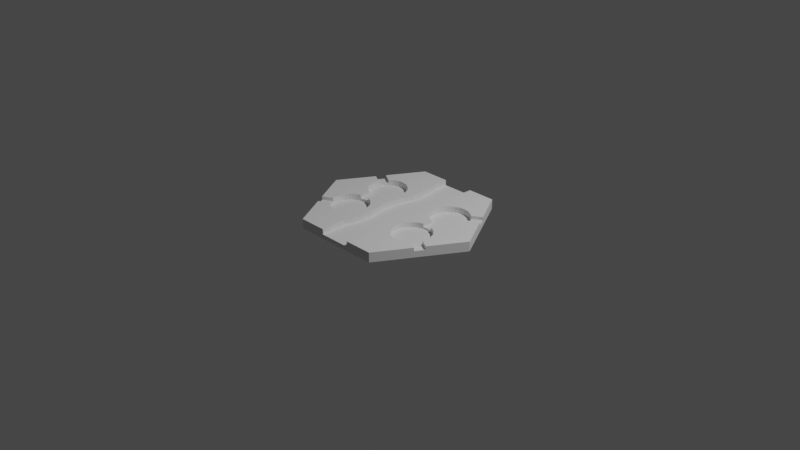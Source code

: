 # Source: riv_p_straight.blend  (saved by Blender 2.83.18; exported with 4.5.12 LTS)
import bpy
from mathutils import Matrix  # noqa: F401  (used for matrix-valued properties, if any)

bpy.ops.wm.read_factory_settings(use_empty=True)
scene = bpy.context.scene
scene.name = 'Scene'

# ---- collections
col_collection = bpy.data.collections.new('Collection'); scene.collection.children.link(col_collection)

# ---- world
world_world = bpy.data.worlds.new('World'); scene.world = world_world
world_world.use_nodes = True; world_world.node_tree.nodes.clear()
_N = world_world.node_tree.nodes; _L = world_world.node_tree.links
n0 = _N.new('ShaderNodeOutputWorld'); n0.name = 'World Output'; n0.location = (300, 300)
n1 = _N.new('ShaderNodeBackground'); n1.name = 'Background'; n1.location = (10, 300)
n1.inputs[0].default_value = (0.05088, 0.05088, 0.05088, 1.0)
_L.new(n1.outputs[0], n0.inputs[0])
n0.is_active_output = True
world_world.color = (0.05088, 0.05088, 0.05088)
world_world.use_sun_shadow = False
world_world.sun_shadow_jitter_overblur = 0.0

# ---- cameras
cam_camera = bpy.data.cameras.new('Camera')
cam_camera.clip_end = 100.0
cam_camera.ortho_scale = 7.314

# ---- lights
light_light = bpy.data.lights.new('Light', 'POINT')
light_light.transmission_factor = 0.0
light_light.energy = 1000.0
light_light.shadow_soft_size = 0.1
light_light.shadow_maximum_resolution = 0.006
light_light.use_absolute_resolution = True

# ---- meshes
me_plane = bpy.data.meshes.new('Plane')
me_plane.from_pydata([(1.263, 0.4211, 0.02339), (1.297, 0.3779, 0.02339), (1.316, 0.3318, 0.02339), (1.318, 0.2844, 0.02339), (1.305, 0.2377, 0.02339), (1.276, 0.1933, 0.02339), (1.233, 0.1531, 0.02339), (1.177, 0.1185, 0.02339), (1.11, 0.09088, 0.02339), (1.035, 0.07132, 0.02339), (0.9553, 0.06056, 0.02339), (0.8733, 0.05901, 0.02339), (0.7923, 0.06673, 0.02339), (0.7155, 0.08342, 0.02339), (0.6458, 0.1084, 0.02339), (0.5859, 0.1408, 0.02339), (0.5381, 0.1794, 0.02339), (0.5042, 0.2225, 0.02339), (0.4856, 0.2687, 0.02339), (0.4829, 0.316, 0.02339), (0.4962, 0.3628, 0.02339), (0.5252, 0.4071, 0.02339), (0.5685, 0.4474, 0.02339), (0.6246, 0.482, 0.02339), (0.6913, 0.5096, 0.02339), (0.7661, 0.5291, 0.02339), (0.846, 0.5399, 0.02339), (0.9281, 0.5414, 0.02339), (1.009, 0.5337, 0.02339), (1.086, 0.517, 0.02339), (1.156, 0.492, 0.02339), (1.215, 0.4596, 0.02339), (-0.5381, -0.1794, 0.02339), (-0.5042, -0.2225, 0.02339), (-0.4856, -0.2687, 0.02339), (-0.4829, -0.316, 0.02339), (-0.4962, -0.3628, 0.02339), (-0.5252, -0.4071, 0.02339), (-0.5685, -0.4474, 0.02339), (-0.6246, -0.482, 0.02339), (-0.6913, -0.5096, 0.02339), (-0.7661, -0.5291, 0.02339), (-0.846, -0.5399, 0.02339), (-0.928, -0.5414, 0.02339), (-1.009, -0.5337, 0.02339), (-1.086, -0.517, 0.02339), (-1.156, -0.492, 0.02339), (-1.215, -0.4596, 0.02339), (-1.263, -0.4211, 0.02339), (-1.297, -0.3779, 0.02339), (-1.316, -0.3318, 0.02339), (-1.318, -0.2844, 0.02339), (-1.305, -0.2377, 0.02339), (-1.276, -0.1933, 0.02339), (-1.233, -0.1531, 0.02339), (-1.177, -0.1185, 0.02339), (-1.11, -0.09088, 0.02339), (-1.035, -0.07132, 0.02339), (-0.9553, -0.06056, 0.02339), (-0.8733, -0.05901, 0.02339), (-0.7923, -0.06673, 0.02339), (-0.7155, -0.08342, 0.02339), (-0.6458, -0.1084, 0.02339), (-0.5859, -0.1408, 0.02339), (1.263, -0.4211, 0.02858), (1.215, -0.4596, 0.02858), (1.156, -0.492, 0.02858), (1.086, -0.517, 0.02858), (1.009, -0.5337, 0.02858), (0.928, -0.5414, 0.02858), (0.846, -0.5399, 0.02858), (0.7661, -0.5291, 0.02858), (0.6913, -0.5096, 0.02858), (0.6246, -0.482, 0.02858), (0.5685, -0.4474, 0.02858), (0.5252, -0.4071, 0.02858), (0.4962, -0.3628, 0.02858), (0.4829, -0.316, 0.02858), (0.4856, -0.2687, 0.02858), (0.5042, -0.2225, 0.02858), (0.5381, -0.1794, 0.02858), (0.5859, -0.1408, 0.02858), (0.6458, -0.1084, 0.02858), (0.7155, -0.08342, 0.02858), (0.7923, -0.06673, 0.02858), (0.8733, -0.05901, 0.02858), (0.9553, -0.06056, 0.02858), (1.035, -0.07132, 0.02858), (1.11, -0.09088, 0.02858), (1.177, -0.1185, 0.02858), (1.233, -0.1531, 0.02858), (1.276, -0.1933, 0.02858), (1.305, -0.2377, 0.02858), (1.318, -0.2844, 0.02858), (1.316, -0.3318, 0.02858), (1.297, -0.3779, 0.02858), (-0.5381, 0.1794, 0.02339), (-0.5859, 0.1408, 0.02339), (-0.6458, 0.1084, 0.02339), (-0.7155, 0.08342, 0.02339), (-0.7923, 0.06673, 0.02339), (-0.8733, 0.05901, 0.02339), (-0.9553, 0.06056, 0.02339), (-1.035, 0.07132, 0.02339), (-1.11, 0.09088, 0.02339), (-1.177, 0.1185, 0.02339), (-1.233, 0.1531, 0.02339), (-1.276, 0.1933, 0.02339), (-1.305, 0.2377, 0.02339), (-1.318, 0.2844, 0.02339), (-1.316, 0.3318, 0.02339), (-1.297, 0.3779, 0.02339), (-1.263, 0.4211, 0.02339), (-1.215, 0.4596, 0.02339), (-1.156, 0.492, 0.02339), (-1.086, 0.517, 0.02339), (-1.009, 0.5337, 0.02339), (-0.928, 0.5414, 0.02339), (-0.846, 0.5399, 0.02339), (-0.7661, 0.5291, 0.02339), (-0.6913, 0.5096, 0.02339), (-0.6246, 0.482, 0.02339), (-0.5685, 0.4474, 0.02339), (-0.5252, 0.4071, 0.02339), (-0.4962, 0.3628, 0.02339), (-0.4829, 0.316, 0.02339), (-0.4856, 0.2687, 0.02339), (-0.5042, 0.2225, 0.02339), (-0.35, 0.8017, 0.02767), (0.35, 0.8017, 0.02767), (-0.3083, 0.6803, 0.02767), (0.3916, 0.6803, 0.02767), (-0.2639, 0.5159, 0.02767), (0.436, 0.5159, 0.02767), (-0.2795, 0.3867, 0.02767), (0.4205, 0.3867, 0.02767), (-0.3484, 0.2436, 0.02767), (0.3516, 0.2436, 0.02767), (-0.3774, 0.1393, 0.02767), (0.3225, 0.1393, 0.02767), (-0.3892, -0.02086, 0.02767), (0.3107, -0.02086, 0.02767), (-0.3506, -0.1682, 0.02767), (0.3493, -0.1682, 0.02767), (-0.3018, -0.2868, 0.02767), (0.3982, -0.2868, 0.02767), (-0.3079, -0.4249, 0.02767), (0.392, -0.4249, 0.02767), (-0.3417, -0.5442, 0.02767), (0.3583, -0.5442, 0.02767), (-0.3908, -0.6439, 0.02767), (0.3092, -0.6439, 0.02767), (-0.3917, -0.7529, 0.02767), (0.3082, -0.7529, 0.02767), (-0.3706, -0.8494, 0.02767), (0.3293, -0.8494, 0.02767), (-0.9714, -0.9714, 0.001875), (-1.943, -4.926e-09, 0.001875), (1.943, -4.926e-09, 0.001875), (0.9714, 0.9714, 0.001875), (-0.9714, 0.9714, 0.001875), (0.0, -4.926e-09, 0.001875), (0.9714, -0.9714, 0.001875), (0.9714, -0.9714, 0.05972), (-1.943, -4.926e-09, 0.05972), (-0.9714, -0.9714, 0.05972), (0.9714, 0.9714, 0.05972), (-0.9714, 0.9714, 0.05972), (1.943, -4.926e-09, 0.05972), (0.35, 0.9714, 0.02767), (0.35, 0.9714, 0.05972), (-0.35, 0.8017, 0.05972), (-0.35, 0.9714, 0.02767), (-0.35, 0.9714, 0.05972), (0.35, 0.8017, 0.05972), (-0.3083, 0.6803, 0.05972), (0.3916, 0.6803, 0.05972), (0.436, 0.5159, 0.05972), (-0.2639, 0.5159, 0.05972), (0.4251, 0.4251, 0.05972), (0.4205, 0.3867, 0.05972), (-0.2795, 0.3867, 0.05972), (0.3516, 0.2436, 0.05972), (-0.3143, 0.3143, 0.05972), (-0.3484, 0.2436, 0.05972), (0.3225, 0.1393, 0.05972), (-0.3774, 0.1393, 0.05972), (0.3107, -0.02086, 0.05972), (0.3122, -4.926e-09, 0.05972), (-0.3877, -4.926e-09, 0.05972), (-0.3892, -0.02086, 0.05972), (0.3982, -0.2868, 0.05972), (0.3493, -0.1682, 0.05972), (-0.3506, -0.1682, 0.05972), (-0.3025, -0.3025, 0.05972), (-0.3018, -0.2868, 0.05972), (-0.3079, -0.4249, 0.05972), (0.392, -0.4249, 0.05972), (0.3934, -0.3934, 0.05972), (-0.3417, -0.5442, 0.05972), (0.3583, -0.5442, 0.05972), (-0.3908, -0.6439, 0.05972), (0.3092, -0.6439, 0.05972), (-0.3917, -0.7529, 0.05972), (0.3293, -0.8494, 0.05972), (0.3082, -0.7529, 0.05972), (-0.3706, -0.8494, 0.05972), (0.3436, -0.9714, 0.02767), (0.3436, -0.9714, 0.05972), (-0.3564, -0.9714, 0.02767), (-0.3564, -0.9714, 0.05972), (-0.4962, 0.3628, 0.05972), (-0.4856, 0.2687, 0.05972), (-0.4829, 0.316, 0.05972), (-0.5042, 0.2225, 0.05972), (-0.5252, 0.4071, 0.05972), (-0.5381, 0.1794, 0.05972), (-0.5685, 0.4474, 0.05972), (-0.5859, 0.1408, 0.05972), (-0.6246, 0.482, 0.05972), (-0.6458, 0.1084, 0.05972), (-0.6913, 0.5096, 0.05972), (-0.7155, 0.08342, 0.05972), (-0.7661, 0.5291, 0.05972), (-0.846, 0.5399, 0.05972), (-0.7923, 0.06673, 0.05972), (-0.928, 0.5414, 0.05972), (-1.009, 0.5337, 0.05972), (-1.086, 0.517, 0.05972), (-1.035, 0.07132, 0.05972), (-1.156, 0.492, 0.05972), (-1.177, 0.1185, 0.05972), (-1.11, 0.09088, 0.05972), (-1.233, 0.1531, 0.05972), (-1.276, 0.1933, 0.05972), (-1.305, 0.2377, 0.05972), (-1.318, 0.2844, 0.05972), (-1.316, 0.3318, 0.05972), (1.305, -0.2377, 0.05972), (1.316, -0.3318, 0.05972), (1.318, -0.2844, 0.05972), (1.276, -0.1933, 0.05972), (1.233, -0.1531, 0.05972), (1.177, -0.1185, 0.05972), (1.156, -0.492, 0.05972), (1.11, -0.09088, 0.05972), (1.086, -0.517, 0.05972), (1.035, -0.07132, 0.05972), (1.009, -0.5337, 0.05972), (0.928, -0.5414, 0.05972), (0.846, -0.5399, 0.05972), (0.7923, -0.06673, 0.05972), (0.7155, -0.08342, 0.05972), (0.7661, -0.5291, 0.05972), (0.6458, -0.1084, 0.05972), (0.6246, -0.482, 0.05972), (0.6913, -0.5096, 0.05972), (0.5685, -0.4474, 0.05972), (0.5859, -0.1408, 0.05972), (0.5252, -0.4071, 0.05972), (0.5381, -0.1794, 0.05972), (0.4962, -0.3628, 0.05972), (0.5042, -0.2225, 0.05972), (0.4829, -0.316, 0.05972), (0.4856, -0.2687, 0.05972), (-0.4829, -0.316, 0.05972), (-0.4962, -0.3628, 0.05972), (-0.4856, -0.2687, 0.05972), (-0.5042, -0.2225, 0.05972), (-0.5252, -0.4071, 0.05972), (-0.5381, -0.1794, 0.05972), (-0.5685, -0.4474, 0.05972), (-0.5859, -0.1408, 0.05972), (-0.6246, -0.482, 0.05972), (-0.6458, -0.1084, 0.05972), (-0.6913, -0.5096, 0.05972), (-0.7155, -0.08342, 0.05972), (-0.7661, -0.5291, 0.05972), (-0.7923, -0.06673, 0.05972), (-0.846, -0.5399, 0.05972), (-0.928, -0.5414, 0.05972), (-1.009, -0.5337, 0.05972), (-1.035, -0.07132, 0.05972), (-1.086, -0.517, 0.05972), (-1.11, -0.09088, 0.05972), (-1.177, -0.1185, 0.05972), (-1.156, -0.492, 0.05972), (-1.233, -0.1531, 0.05972), (-1.276, -0.1933, 0.05972), (-1.305, -0.2377, 0.05972), (-1.316, -0.3318, 0.05972), (-1.318, -0.2844, 0.05972), (1.318, 0.2844, 0.05972), (1.305, 0.2377, 0.05972), (1.316, 0.3318, 0.05972), (1.276, 0.1933, 0.05972), (1.233, 0.1531, 0.05972), (1.177, 0.1185, 0.05972), (1.156, 0.492, 0.05972), (1.11, 0.09088, 0.05972), (1.086, 0.517, 0.05972), (1.035, 0.07132, 0.05972), (1.009, 0.5337, 0.05972), (0.9281, 0.5414, 0.05972), (0.846, 0.5399, 0.05972), (0.7923, 0.06673, 0.05972), (0.7661, 0.5291, 0.05972), (0.7155, 0.08342, 0.05972), (0.6913, 0.5096, 0.05972), (0.6246, 0.482, 0.05972), (0.6458, 0.1084, 0.05972), (0.5859, 0.1408, 0.05972), (0.5685, 0.4474, 0.05972), (0.5381, 0.1794, 0.05972), (0.5252, 0.4071, 0.05972), (0.5042, 0.2225, 0.05972), (0.4962, 0.3628, 0.05972), (0.4856, 0.2687, 0.05972), (0.4829, 0.316, 0.05972), (1.025, 0.06998, 0.05972), (1.025, -4.926e-09, 0.05972), (1.025, -0.06998, 0.05972), (1.025, 0.06998, 0.03907), (1.025, -0.06998, 0.03907), (0.8037, -4.926e-09, 0.05972), (0.8037, 0.06564, 0.05972), (0.8037, 0.06564, 0.03907), (0.8037, -0.06564, 0.05972), (0.8037, -0.06564, 0.03907), (0.9553, 0.06056, 0.03907), (0.9553, -0.06056, 0.03907), (0.8733, 0.05901, 0.03907), (0.8733, -0.05901, 0.03907), (-0.9553, 0.06056, 0.03907), (-1.025, 0.06998, 0.03907), (-0.9553, -0.06056, 0.03907), (-1.025, -0.06998, 0.03907), (-0.8733, 0.05901, 0.03907), (-0.8037, 0.06564, 0.03907), (-0.8733, -0.05901, 0.03907), (-0.8037, -0.06564, 0.03907), (-0.8037, -0.06564, 0.05972), (-0.8037, -4.926e-09, 0.05972), (-0.8037, 0.06564, 0.05972), (-1.025, -4.926e-09, 0.05972), (-1.025, 0.06998, 0.05972), (-1.025, -0.06998, 0.05972), (-1.402, 0.5411, 0.03907), (-1.193, 0.4716, 0.03907), (-1.215, 0.4596, 0.03907), (-1.263, 0.4211, 0.03907), (-1.193, 0.4716, 0.05972), (-1.402, 0.5411, 0.05972), (-1.512, 0.4303, 0.03907), (-1.512, 0.4303, 0.05972), (-1.304, 0.3608, 0.03907), (-1.304, 0.3608, 0.05972), (-1.297, 0.3779, 0.03907), (1.512, -0.4303, 0.03907), (1.304, -0.3608, 0.03907), (1.297, -0.3779, 0.03907), (1.512, -0.4303, 0.05972), (1.304, -0.3608, 0.05972), (1.402, -0.5411, 0.03907), (1.263, -0.4211, 0.03907), (1.215, -0.4596, 0.03907), (1.193, -0.4716, 0.03907), (1.402, -0.5411, 0.05972), (1.193, -0.4716, 0.05972), (-1.512, -0.4303, 0.03907), (-1.263, -0.4211, 0.03907), (-1.297, -0.3779, 0.03907), (-1.304, -0.3608, 0.03907), (-1.402, -0.5411, 0.03907), (-1.215, -0.4596, 0.03907), (-1.193, -0.4716, 0.03907), (-1.402, -0.5411, 0.05972), (-1.193, -0.4716, 0.05972), (-1.512, -0.4303, 0.05972), (-1.304, -0.3608, 0.05972), (1.512, 0.4303, 0.03907), (1.512, 0.4303, 0.05972), (1.304, 0.3608, 0.03907), (1.304, 0.3608, 0.05972), (1.402, 0.5411, 0.03907), (1.193, 0.4716, 0.03907), (1.215, 0.4596, 0.03907), (1.297, 0.3779, 0.03907), (1.263, 0.4211, 0.03907), (1.402, 0.5411, 0.05972), (1.193, 0.4716, 0.05972)], [], [(1, 0, 31, 30, 29, 28, 27, 26, 25, 24, 23, 22, 21, 20, 19, 18, 17, 16, 15, 14, 13, 12, 11, 10, 9, 8, 7, 6, 5, 4, 3, 2), (33, 32, 63, 62, 61, 60, 59, 58, 57, 56, 55, 54, 53, 52, 51, 50, 49, 48, 47, 46, 45, 44, 43, 42, 41, 40, 39, 38, 37, 36, 35, 34), (65, 64, 95, 94, 93, 92, 91, 90, 89, 88, 87, 86, 85, 84, 83, 82, 81, 80, 79, 78, 77, 76, 75, 74, 73, 72, 71, 70, 69, 68, 67, 66), (97, 96, 127, 126, 125, 124, 123, 122, 121, 120, 119, 118, 117, 116, 115, 114, 113, 112, 111, 110, 109, 108, 107, 106, 105, 104, 103, 102, 101, 100, 99, 98), (128, 172, 173, 171), (131, 133, 177, 176), (129, 131, 176, 174), (128, 130, 131, 129), (132, 134, 135, 133), (130, 132, 133, 131), (133, 135, 180, 179, 177), (136, 138, 139, 137), (135, 137, 182, 180), (134, 136, 137, 135), (138, 140, 141, 139), (137, 139, 185, 182), (139, 141, 187, 188, 185), (142, 144, 145, 143), (141, 143, 192, 187), (140, 142, 143, 141), (143, 145, 191, 192), (145, 147, 197, 198, 191), (144, 146, 147, 145), (148, 150, 151, 149), (147, 149, 200, 197), (146, 148, 149, 147), (149, 151, 202, 200), (153, 155, 204, 205), (151, 153, 205, 202), (150, 152, 153, 151), (154, 209, 207, 155), (152, 154, 155, 153), (155, 207, 208, 204), (167, 183, 181, 178, 175, 171, 173), (164, 344, 345, 229, 232, 231, 233, 234, 235, 236), (168, 320, 321, 247, 245, 243, 242, 241, 238, 240), (159, 158, 161), (156, 157, 161), (162, 156, 161), (158, 162, 161), (163, 198, 197, 200, 202, 205, 204, 208), (165, 194, 265, 266, 269, 271, 273, 275, 277, 279, 280, 281, 283, 286, 377, 376), (157, 160, 161), (160, 159, 161), (166, 179, 180, 318, 316, 314, 312, 309, 308, 306, 304, 303, 302, 300, 298, 390, 389), (157, 156, 165, 376, 373, 369, 378, 164), (160, 157, 164, 354, 353, 347, 352, 167), (162, 158, 168, 361, 358, 363, 367, 163), (156, 162, 163, 208, 207, 209, 210, 165), (158, 159, 166, 389, 384, 380, 381, 168), (159, 160, 167, 173, 172, 169, 170, 166), (210, 206, 203, 201, 199, 196, 194, 165), (175, 130, 128, 171), (201, 150, 148, 199), (196, 146, 144, 195, 194), (193, 142, 140, 190), (172, 128, 129, 169), (181, 134, 132, 178), (203, 152, 150, 201), (170, 174, 176, 177, 179, 166), (209, 154, 206, 210), (199, 148, 146, 196), (169, 129, 174, 170), (178, 132, 130, 175), (206, 154, 152, 203), (195, 144, 142, 193), (184, 136, 134, 181, 183), (186, 138, 136, 184), (190, 140, 138, 186, 189), (232, 104, 105, 231), (234, 107, 108, 235), (233, 106, 107, 234), (221, 120, 121, 219), (229, 103, 104, 232), (225, 100, 101, 337, 338, 343), (214, 127, 96, 216), (217, 122, 123, 215), (212, 126, 127, 214), (222, 99, 100, 225), (230, 114, 115, 228), (237, 356, 354, 164, 236), (220, 98, 99, 222), (235, 108, 109, 236), (211, 124, 125, 213), (219, 121, 122, 217), (236, 109, 110, 237), (228, 115, 116, 227), (226, 117, 118, 224), (216, 96, 97, 218), (223, 119, 120, 221), (231, 105, 106, 233), (213, 125, 126, 212), (237, 110, 111, 357, 355, 356), (218, 97, 98, 220), (224, 118, 119, 223), (215, 123, 124, 211), (227, 116, 117, 226), (256, 72, 73, 255), (259, 75, 76, 261), (257, 74, 75, 259), (245, 88, 89, 243), (250, 70, 71, 253), (253, 71, 72, 256), (248, 68, 69, 249), (260, 80, 81, 258), (242, 90, 91, 241), (262, 79, 80, 260), (239, 94, 95, 360, 359, 362), (246, 67, 68, 248), (254, 82, 83, 252), (244, 66, 67, 246), (261, 76, 77, 263), (238, 92, 93, 240), (243, 89, 90, 242), (263, 77, 78, 264), (252, 83, 84, 251), (249, 69, 70, 250), (247, 87, 88, 245), (255, 73, 74, 257), (258, 81, 82, 254), (240, 93, 94, 239), (264, 78, 79, 262), (240, 239, 362, 361, 168), (241, 91, 92, 238), (251, 84, 85, 332, 328, 327), (275, 40, 41, 277), (280, 43, 44, 281), (279, 42, 43, 280), (284, 56, 57, 282), (271, 38, 39, 273), (273, 39, 40, 275), (266, 36, 37, 269), (272, 63, 32, 270), (274, 62, 63, 272), (265, 35, 36, 266), (290, 50, 51, 291), (164, 291, 289, 288, 287, 285, 284, 282, 346, 344), (267, 34, 35, 265), (281, 44, 45, 283), (278, 60, 61, 276), (282, 57, 58, 335, 336, 346), (291, 51, 52, 289), (283, 45, 46, 286), (288, 53, 54, 287), (270, 32, 33, 268), (269, 37, 38, 271), (285, 55, 56, 284), (277, 41, 42, 279), (276, 61, 62, 274), (268, 33, 34, 267), (287, 54, 55, 285), (286, 46, 47, 374, 375, 377), (289, 52, 53, 288), (299, 8, 9, 301), (308, 24, 25, 306), (296, 6, 7, 297), (297, 7, 8, 299), (293, 4, 5, 295), (313, 16, 17, 315), (304, 26, 27, 303), (311, 15, 16, 313), (298, 30, 31, 386, 385, 390), (292, 3, 4, 293), (317, 18, 19, 318), (294, 2, 3, 292), (305, 12, 13, 307), (302, 28, 29, 300), (168, 292, 293, 295, 296, 297, 299, 301, 319, 320), (306, 25, 26, 304), (318, 19, 20, 316), (307, 13, 14, 310), (314, 21, 22, 312), (295, 5, 6, 296), (309, 23, 24, 308), (301, 9, 10, 329, 322, 319), (315, 17, 18, 317), (300, 29, 30, 298), (312, 22, 23, 309), (310, 14, 15, 311), (303, 27, 28, 302), (316, 20, 21, 314), (324, 325, 305, 307, 310, 311, 313, 315, 317, 318, 180, 182, 185, 188), (327, 324, 188, 187, 192, 191, 263, 264, 262, 260, 258, 254, 252, 251), (322, 323, 321, 320, 319), (325, 326, 331, 11, 12, 305), (330, 332, 85, 86), (331, 329, 10, 11), (321, 323, 330, 86, 87, 247), (328, 326, 325, 324, 327), (326, 328, 332, 330, 323, 322, 329, 331), (333, 337, 101, 102), (342, 341, 278, 276, 274, 272, 270, 268, 267, 265, 194, 195, 193, 190, 189), (341, 340, 339, 59, 60, 278), (336, 334, 345, 344, 346), (339, 335, 58, 59), (343, 342, 189, 186, 184, 183, 213, 212, 214, 216, 218, 220, 222, 225), (338, 340, 341, 342, 343), (340, 338, 337, 333, 334, 336, 335, 339), (345, 334, 333, 102, 103, 229), (352, 351, 230, 228, 227, 226, 224, 223, 221, 219, 217, 215, 211, 213, 183, 167), (347, 348, 351, 352), (351, 348, 349, 113, 114, 230), (349, 350, 112, 113), (355, 353, 354, 356), (353, 355, 357, 350, 349, 348, 347), (350, 357, 111, 112), (363, 366, 368, 367), (367, 368, 244, 246, 248, 249, 250, 253, 256, 255, 257, 259, 261, 263, 191, 198, 163), (364, 360, 95, 64), (359, 358, 361, 362), (368, 366, 365, 65, 66, 244), (365, 364, 64, 65), (358, 359, 360, 364, 365, 366, 363), (379, 372, 371, 49, 50, 290), (370, 374, 47, 48), (369, 372, 379, 378), (378, 379, 290, 291, 164), (371, 370, 48, 49), (375, 373, 376, 377), (373, 375, 374, 370, 371, 372, 369), (387, 388, 0, 1), (380, 382, 383, 381), (383, 382, 387, 1, 2, 294), (388, 386, 31, 0), (381, 383, 294, 292, 168), (385, 384, 389, 390), (384, 385, 386, 388, 387, 382, 380)])
_uv = me_plane.uv_layers.new(name='UVMap')
_uv.uv.foreach_set('vector', [0.2968, 0.4854, 0.25, 0.49, 0.2032, 0.4854, 0.1582, 0.4717, 0.1167, 0.4496, 0.08029, 0.4197, 0.05045, 0.3833, 0.02827, 0.3418, 0.01461, 0.2968, 0.01, 0.25, 0.01461, 0.2032, 0.02827, 0.1582, 0.05045, 0.1167, 0.08029, 0.08029, 0.1167, 0.05045, 0.1582, 0.02827, 0.2032, 0.01461, 0.25, 0.01, 0.2968, 0.01461, 0.3418, 0.02827, 0.3833, 0.05045, 0.4197, 0.08029, 0.4496, 0.1167, 0.4717, 0.1582, 0.4854, 0.2032, 0.49, 0.25, 0.4854, 0.2968, 0.4717, 0.3418, 0.4496, 0.3833, 0.4197, 0.4197, 0.3833, 0.4496, 0.3418, 0.4717, 0.2968, 0.4854, 0.25, 0.49, 0.2032, 0.4854, 0.1582, 0.4717, 0.1167, 0.4496, 0.08029, 0.4197, 0.05045, 0.3833, 0.02827, 0.3418, 0.01461, 0.2968, 0.01, 0.25, 0.01461, 0.2032, 0.02827, 0.1582, 0.05045, 0.1167, 0.08029, 0.08029, 0.1167, 0.05045, 0.1582, 0.02827, 0.2032, 0.01461, 0.25, 0.01, 0.2968, 0.01461, 0.3418, 0.02827, 0.3833, 0.05045, 0.4197, 0.08029, 0.4496, 0.1167, 0.4717, 0.1582, 0.4854, 0.2032, 0.49, 0.25, 0.4854, 0.2968, 0.4717, 0.3418, 0.4496, 0.3833, 0.4197, 0.4197, 0.3833, 0.4496, 0.3418, 0.4717, 0.2968, 0.4854, 0.25, 0.49, 0.2032, 0.4854, 0.1582, 0.4717, 0.1167, 0.4496, 0.08029, 0.4197, 0.05045, 0.3833, 0.02827, 0.3418, 0.01461, 0.2968, 0.01, 0.25, 0.01461, 0.2032, 0.02827, 0.1582, 0.05045, 0.1167, 0.08029, 0.08029, 0.1167, 0.05045, 0.1582, 0.02827, 0.2032, 0.01461, 0.25, 0.01, 0.2968, 0.01461, 0.3418, 0.02827, 0.3833, 0.05045, 0.4197, 0.08029, 0.4496, 0.1167, 0.4717, 0.1582, 0.4854, 0.2032, 0.49, 0.25, 0.4854, 0.2968, 0.4717, 0.3418, 0.4496, 0.3833, 0.4197, 0.4197, 0.3833, 0.4496, 0.3418, 0.4717, 0.2968, 0.4854, 0.25, 0.49, 0.2032, 0.4854, 0.1582, 0.4717, 0.1167, 0.4496, 0.08029, 0.4197, 0.05045, 0.3833, 0.02827, 0.3418, 0.01461, 0.2968, 0.01, 0.25, 0.01461, 0.2032, 0.02827, 0.1582, 0.05045, 0.1167, 0.08029, 0.08029, 0.1167, 0.05045, 0.1582, 0.02827, 0.2032, 0.01461, 0.25, 0.01, 0.2968, 0.01461, 0.3418, 0.02827, 0.3833, 0.05045, 0.4197, 0.08029, 0.4496, 0.1167, 0.4717, 0.1582, 0.4854, 0.2032, 0.49, 0.25, 0.4854, 0.2968, 0.4717, 0.3418, 0.4496, 0.3833, 0.4197, 0.4197, 0.3833, 0.4496, 0.3418, 0.4717, 0.375, 0.0, 0.375, 0.2175, 0.4162, 0.2175, 0.4162, 0.0, 0.375, 0.75, 0.375, 0.75, 0.4162, 0.75, 0.4162, 0.75, 0.375, 0.75, 0.375, 0.75, 0.4162, 0.75, 0.4162, 0.75, 0.125, 0.75, 0.125, 0.75, 0.375, 0.75, 0.375, 0.75, 0.125, 0.75, 0.125, 0.75, 0.375, 0.75, 0.375, 0.75, 0.125, 0.75, 0.125, 0.75, 0.375, 0.75, 0.375, 0.75, 0.375, 0.75, 0.375, 0.75, 0.4162, 0.75, 0.4162, 0.75, 0.4162, 0.75, 0.125, 0.75, 0.125, 0.75, 0.375, 0.75, 0.375, 0.75, 0.375, 0.75, 0.375, 0.75, 0.4162, 0.75, 0.4162, 0.75, 0.125, 0.75, 0.125, 0.75, 0.375, 0.75, 0.375, 0.75, 0.125, 0.75, 0.125, 0.75, 0.375, 0.75, 0.375, 0.75, 0.375, 0.75, 0.375, 0.75, 0.4162, 0.75, 0.4162, 0.75, 0.375, 0.75, 0.375, 0.75, 0.4162, 0.75, 0.4162, 0.75, 0.4162, 0.75, 0.125, 0.75, 0.125, 0.75, 0.375, 0.75, 0.375, 0.75, 0.375, 0.75, 0.375, 0.75, 0.4162, 0.75, 0.4162, 0.75, 0.125, 0.75, 0.125, 0.75, 0.375, 0.75, 0.375, 0.75, 0.375, 0.75, 0.375, 0.75, 0.4162, 0.75, 0.4162, 0.75, 0.375, 0.75, 0.375, 0.75, 0.4162, 0.75, 0.4162, 0.75, 0.4162, 0.75, 0.125, 0.75, 0.125, 0.75, 0.375, 0.75, 0.375, 0.75, 0.125, 0.75, 0.125, 0.75, 0.375, 0.75, 0.375, 0.75, 0.375, 0.75, 0.375, 0.75, 0.4162, 0.75, 0.4162, 0.75, 0.125, 0.75, 0.125, 0.75, 0.375, 0.75, 0.375, 0.75, 0.375, 0.75, 0.375, 0.75, 0.4162, 0.75, 0.4162, 0.75, 0.375, 0.75, 0.375, 0.75, 0.4162, 0.75, 0.4162, 0.75, 0.375, 0.75, 0.375, 0.75, 0.4162, 0.75, 0.4162, 0.75, 0.125, 0.75, 0.125, 0.75, 0.375, 0.75, 0.375, 0.75, 0.125, 0.75, 0.125, 0.75, 0.375, 0.75, 0.375, 0.75, 0.125, 0.75, 0.125, 0.75, 0.375, 0.75, 0.375, 0.75, 0.375, 0.75, 0.375, 0.75, 0.4162, 0.75, 0.4162, 0.75, 0.0, 1.0, 0.3382, 0.6618, 0.301, 0.699, 0.2345, 0.7655, 0.1498, 0.8502, 0.08735, 0.9126, 0.0, 1.0, 0.0, 0.5, 0.2361, 0.5, 0.2181, 0.5, 0.2152, 0.5, 0.1909, 0.5, 0.1667, 0.5, 0.1433, 0.5, 0.1218, 0.5, 0.1029, 0.5, 0.08747, 0.5, 1.0, 0.5, 0.7639, 0.5, 0.7819, 0.5, 0.7848, 0.5, 0.8091, 0.5, 0.8333, 0.5, 0.8567, 0.5, 0.8782, 0.5, 0.8971, 0.5, 0.9125, 0.5, 1.0, 1.0, 1.0, 1.0, 0.5, 0.5, 0.0, 0.0, 0.0, 0.0, 0.5, 0.5, 1.0, 0.0, 1.0, 0.0, 0.5, 0.5, 1.0, 0.5, 1.0, 0.5, 0.5, 0.5, 1.0, 0.0, 0.7025, 0.2975, 0.7187, 0.2813, 0.7801, 0.2199, 0.8315, 0.1685, 0.8875, 0.1125, 0.9372, 0.0628, 1.0, 0.0, 0.0, 0.0, 0.3443, 0.3443, 0.2944, 0.2944, 0.2789, 0.2789, 0.2601, 0.2601, 0.2385, 0.2385, 0.2152, 0.2152, 0.1909, 0.1909, 0.1667, 0.1667, 0.1433, 0.1433, 0.1218, 0.1218, 0.1029, 0.1029, 0.08747, 0.08747, 0.07598, 0.07598, 0.07152, 0.07152, 0.0, 0.0, 0.0, 0.5, 0.0, 0.5, 0.5, 0.5, 0.0, 1.0, 0.0, 1.0, 0.5, 0.5, 1.0, 1.0, 0.7188, 0.7188, 0.7077, 0.7077, 0.7056, 0.7056, 0.7211, 0.7211, 0.7399, 0.7399, 0.7615, 0.7615, 0.7848, 0.7848, 0.8091, 0.8091, 0.8333, 0.8333, 0.8567, 0.8567, 0.8782, 0.8782, 0.8971, 0.8971, 0.9125, 0.9125, 0.924, 0.924, 0.9285, 0.9285, 1.0, 1.0, 0.0, 0.0, 0.0, 0.0, 0.0, 0.0, 0.0, 0.0, 0.0, 0.0, 0.0, 0.0, 0.0, 0.0, 0.0, 0.0, 0.0, 0.5, 0.0, 0.5, 0.0, 0.5, 0.0, 0.5, 0.0, 0.5, 0.0, 0.5, 0.0, 0.5, 0.0, 0.5, 1.0, 0.5, 1.0, 0.5, 1.0, 0.5, 1.0, 0.5, 1.0, 0.5, 1.0, 0.5, 1.0, 0.5, 1.0, 0.5, 1.0, 0.0, 1.0, 0.0, 1.0, 0.0, 1.0, 0.0, 1.0, 0.0, 1.0, 0.0, 1.0, 0.0, 1.0, 0.0, 1.0, 1.0, 1.0, 1.0, 1.0, 1.0, 1.0, 1.0, 1.0, 1.0, 1.0, 1.0, 1.0, 1.0, 1.0, 1.0, 0.0, 1.0, 0.0, 1.0, 0.0, 1.0, 0.0, 1.0, 0.0, 1.0, 0.0, 1.0, 0.0, 1.0, 0.0, 1.0, 1.0, 0.0, 0.9372, 0.0628, 0.8875, 0.1125, 0.8315, 0.1685, 0.7801, 0.2199, 0.7187, 0.2813, 0.6557, 0.3443, 1.0, 0.0, 0.4162, 0.0, 0.375, 0.0, 0.375, 0.0, 0.4162, 0.0, 0.4162, 0.0, 0.375, 0.0, 0.375, 0.0, 0.4162, 0.0, 0.4162, 0.0, 0.375, 0.0, 0.375, 0.0, 0.4162, 0.0, 0.4162, 0.0, 0.4162, 0.0, 0.375, 0.0, 0.375, 0.0, 0.4162, 0.0, 0.125, 0.5325, 0.125, 0.75, 0.375, 0.75, 0.375, 0.5325, 0.4162, 0.0, 0.375, 0.0, 0.375, 0.0, 0.4162, 0.0, 0.4162, 0.0, 0.375, 0.0, 0.375, 0.0, 0.4162, 0.0, 0.0, 1.0, 0.08735, 0.9126, 0.1498, 0.8502, 0.2345, 0.7655, 0.2812, 0.7188, 0.0, 1.0, 0.375, 0.0, 0.375, 0.0, 0.4162, 0.0, 0.4162, 0.0, 0.4162, 0.0, 0.375, 0.0, 0.375, 0.0, 0.4162, 0.0, 0.375, 0.5325, 0.375, 0.75, 0.4162, 0.75, 0.4162, 0.5325, 0.4162, 0.0, 0.375, 0.0, 0.375, 0.0, 0.4162, 0.0, 0.4162, 0.0, 0.375, 0.0, 0.375, 0.0, 0.4162, 0.0, 0.4162, 0.0, 0.375, 0.0, 0.375, 0.0, 0.4162, 0.0, 0.4162, 0.0, 0.375, 0.0, 0.375, 0.0, 0.4162, 0.0, 0.4162, 0.0, 0.4162, 0.0, 0.375, 0.0, 0.375, 0.0, 0.4162, 0.0, 0.4162, 0.0, 0.375, 0.0, 0.375, 0.0, 0.4162, 0.0, 0.4162, 0.0, 0.75, 0.9566, 0.75, 1.0, 0.7188, 1.0, 0.7188, 0.9566, 0.6562, 0.9566, 0.6562, 1.0, 0.625, 1.0, 0.625, 0.9566, 0.6875, 0.9566, 0.6875, 1.0, 0.6562, 1.0, 0.6562, 0.9566, 0.25, 0.9566, 0.25, 1.0, 0.2188, 1.0, 0.2188, 0.9566, 0.7812, 0.9566, 0.7812, 1.0, 0.75, 1.0, 0.75, 0.9566, 0.875, 0.9566, 0.875, 1.0, 0.8438, 1.0, 0.8438, 0.9813, 0.8706, 0.9813, 0.8706, 0.9566, 0.03125, 0.9566, 0.03125, 1.0, 0.0, 1.0, 0.0, 0.9566, 0.1875, 0.9566, 0.1875, 1.0, 0.1562, 1.0, 0.1562, 0.9566, 0.0625, 0.9566, 0.0625, 1.0, 0.03125, 1.0, 0.03125, 0.9566, 0.9062, 0.9566, 0.9062, 1.0, 0.875, 1.0, 0.875, 0.9566, 0.4375, 0.9566, 0.4375, 1.0, 0.4062, 1.0, 0.4062, 0.9566, 0.07597, 0.5, 0.07152, 0.5, 0.0, 0.5, 0.0, 0.5, 0.08747, 0.5, 0.9375, 0.9566, 0.9375, 1.0, 0.9062, 1.0, 0.9062, 0.9566, 0.625, 0.9566, 0.625, 1.0, 0.5938, 1.0, 0.5938, 0.9566, 0.125, 0.9566, 0.125, 1.0, 0.09375, 1.0, 0.09375, 0.9566, 0.2188, 0.9566, 0.2188, 1.0, 0.1875, 1.0, 0.1875, 0.9566, 0.5938, 0.9566, 0.5938, 1.0, 0.5625, 1.0, 0.5625, 0.9566, 0.4062, 0.9566, 0.4062, 1.0, 0.375, 1.0, 0.375, 0.9566, 0.3438, 0.9566, 0.3438, 1.0, 0.3125, 1.0, 0.3125, 0.9566, 1.0, 0.9566, 1.0, 1.0, 0.9688, 1.0, 0.9688, 0.9566, 0.2812, 0.9566, 0.2812, 1.0, 0.25, 1.0, 0.25, 0.9566, 0.7188, 0.9566, 0.7188, 1.0, 0.6875, 1.0, 0.6875, 0.9566, 0.09375, 0.9566, 0.09375, 1.0, 0.0625, 1.0, 0.0625, 0.9566, 0.5625, 0.9566, 0.5625, 1.0, 0.5312, 1.0, 0.5312, 0.9813, 0.5428, 0.9813, 0.5428, 0.9566, 0.9688, 0.9566, 0.9688, 1.0, 0.9375, 1.0, 0.9375, 0.9566, 0.3125, 0.9566, 0.3125, 1.0, 0.2812, 1.0, 0.2812, 0.9566, 0.1562, 0.9566, 0.1562, 1.0, 0.125, 1.0, 0.125, 0.9566, 0.375, 0.9566, 0.375, 1.0, 0.3438, 1.0, 0.3438, 0.9566, 0.75, 0.9628, 0.75, 1.0, 0.7188, 1.0, 0.7188, 0.9628, 0.6562, 0.9628, 0.6562, 1.0, 0.625, 1.0, 0.625, 0.9628, 0.6875, 0.9628, 0.6875, 1.0, 0.6562, 1.0, 0.6562, 0.9628, 0.25, 0.9628, 0.25, 1.0, 0.2188, 1.0, 0.2188, 0.9628, 0.8125, 0.9628, 0.8125, 1.0, 0.7812, 1.0, 0.7812, 0.9628, 0.7812, 0.9628, 0.7812, 1.0, 0.75, 1.0, 0.75, 0.9628, 0.875, 0.9628, 0.875, 1.0, 0.8438, 1.0, 0.8438, 0.9628, 0.5, 0.9628, 0.5, 1.0, 0.4688, 1.0, 0.4688, 0.9628, 0.1875, 0.9628, 0.1875, 1.0, 0.1562, 1.0, 0.1562, 0.9628, 0.5312, 0.9628, 0.5312, 1.0, 0.5, 1.0, 0.5, 0.9628, 0.0625, 0.9628, 0.0625, 1.0, 0.03125, 1.0, 0.03125, 0.9875, 0.04282, 0.9875, 0.04282, 0.9628, 0.9062, 0.9628, 0.9062, 1.0, 0.875, 1.0, 0.875, 0.9628, 0.4375, 0.9628, 0.4375, 1.0, 0.4062, 1.0, 0.4062, 0.9628, 0.9375, 0.9628, 0.9375, 1.0, 0.9062, 1.0, 0.9062, 0.9628, 0.625, 0.9628, 0.625, 1.0, 0.5938, 1.0, 0.5938, 0.9628, 0.125, 0.9628, 0.125, 1.0, 0.09375, 1.0, 0.09375, 0.9628, 0.2188, 0.9628, 0.2188, 1.0, 0.1875, 1.0, 0.1875, 0.9628, 0.5938, 0.9628, 0.5938, 1.0, 0.5625, 1.0, 0.5625, 0.9628, 0.4062, 0.9628, 0.4062, 1.0, 0.375, 1.0, 0.375, 0.9628, 0.8438, 0.9628, 0.8438, 1.0, 0.8125, 1.0, 0.8125, 0.9628, 0.2812, 0.9628, 0.2812, 1.0, 0.25, 1.0, 0.25, 0.9628, 0.7188, 0.9628, 0.7188, 1.0, 0.6875, 1.0, 0.6875, 0.9628, 0.4688, 0.9628, 0.4688, 1.0, 0.4375, 1.0, 0.4375, 0.9628, 0.09375, 0.9628, 0.09375, 1.0, 0.0625, 1.0, 0.0625, 0.9628, 0.5625, 0.9628, 0.5625, 1.0, 0.5312, 1.0, 0.5312, 0.9628, 0.9125, 0.5, 0.924, 0.5, 0.9285, 0.5, 1.0, 0.5, 1.0, 0.5, 0.1562, 0.9628, 0.1562, 1.0, 0.125, 1.0, 0.125, 0.9628, 0.375, 0.9628, 0.375, 1.0, 0.3438, 1.0, 0.3438, 0.9875, 0.3706, 0.9875, 0.3706, 0.9628, 0.75, 0.9566, 0.75, 1.0, 0.7188, 1.0, 0.7188, 0.9566, 0.6562, 0.9566, 0.6562, 1.0, 0.625, 1.0, 0.625, 0.9566, 0.6875, 0.9566, 0.6875, 1.0, 0.6562, 1.0, 0.6562, 0.9566, 0.25, 0.9566, 0.25, 1.0, 0.2188, 1.0, 0.2188, 0.9566, 0.8125, 0.9566, 0.8125, 1.0, 0.7812, 1.0, 0.7812, 0.9566, 0.7812, 0.9566, 0.7812, 1.0, 0.75, 1.0, 0.75, 0.9566, 0.875, 0.9566, 0.875, 1.0, 0.8438, 1.0, 0.8438, 0.9566, 0.03125, 0.9566, 0.03125, 1.0, 0.0, 1.0, 0.0, 0.9566, 0.0625, 0.9566, 0.0625, 1.0, 0.03125, 1.0, 0.03125, 0.9566, 0.9062, 0.9566, 0.9062, 1.0, 0.875, 1.0, 0.875, 0.9566, 0.4375, 0.9566, 0.4375, 1.0, 0.4062, 1.0, 0.4062, 0.9566, 0.0, 0.0, 0.08747, 0.08747, 0.1029, 0.1029, 0.1218, 0.1218, 0.1433, 0.1433, 0.1667, 0.1667, 0.1909, 0.1909, 0.2152, 0.2152, 0.2181, 0.2181, 0.2361, 0.2361, 0.9375, 0.9566, 0.9375, 1.0, 0.9062, 1.0, 0.9062, 0.9566, 0.625, 0.9566, 0.625, 1.0, 0.5938, 1.0, 0.5938, 0.9566, 0.125, 0.9566, 0.125, 1.0, 0.09375, 1.0, 0.09375, 0.9566, 0.2188, 0.9566, 0.2188, 1.0, 0.1875, 1.0, 0.1875, 0.9813, 0.2149, 0.9813, 0.2149, 0.9566, 0.4062, 0.9566, 0.4062, 1.0, 0.375, 1.0, 0.375, 0.9566, 0.5938, 0.9566, 0.5938, 1.0, 0.5625, 1.0, 0.5625, 0.9566, 0.3438, 0.9566, 0.3438, 1.0, 0.3125, 1.0, 0.3125, 0.9566, 1.0, 0.9566, 1.0, 1.0, 0.9688, 1.0, 0.9688, 0.9566, 0.8438, 0.9566, 0.8438, 1.0, 0.8125, 1.0, 0.8125, 0.9566, 0.2812, 0.9566, 0.2812, 1.0, 0.25, 1.0, 0.25, 0.9566, 0.7188, 0.9566, 0.7188, 1.0, 0.6875, 1.0, 0.6875, 0.9566, 0.09375, 0.9566, 0.09375, 1.0, 0.0625, 1.0, 0.0625, 0.9566, 0.9688, 0.9566, 0.9688, 1.0, 0.9375, 1.0, 0.9375, 0.9566, 0.3125, 0.9566, 0.3125, 1.0, 0.2812, 1.0, 0.2812, 0.9566, 0.5625, 0.9566, 0.5625, 1.0, 0.5312, 1.0, 0.5312, 0.9813, 0.5428, 0.9813, 0.5428, 0.9566, 0.375, 0.9566, 0.375, 1.0, 0.3438, 1.0, 0.3438, 0.9566, 0.75, 0.9566, 0.75, 1.0, 0.7188, 1.0, 0.7188, 0.9566, 0.25, 0.9566, 0.25, 1.0, 0.2188, 1.0, 0.2188, 0.9566, 0.8125, 0.9566, 0.8125, 1.0, 0.7812, 1.0, 0.7812, 0.9566, 0.7812, 0.9566, 0.7812, 1.0, 0.75, 1.0, 0.75, 0.9566, 0.875, 0.9566, 0.875, 1.0, 0.8438, 1.0, 0.8438, 0.9566, 0.5, 0.9566, 0.5, 1.0, 0.4688, 1.0, 0.4688, 0.9566, 0.1875, 0.9566, 0.1875, 1.0, 0.1562, 1.0, 0.1562, 0.9566, 0.5312, 0.9566, 0.5312, 1.0, 0.5, 1.0, 0.5, 0.9566, 0.0625, 0.9566, 0.0625, 1.0, 0.03125, 1.0, 0.03125, 0.9813, 0.04282, 0.9813, 0.04282, 0.9566, 0.9062, 0.9566, 0.9062, 1.0, 0.875, 1.0, 0.875, 0.9566, 0.4375, 0.9566, 0.4375, 1.0, 0.4062, 1.0, 0.4062, 0.9566, 0.9375, 0.9566, 0.9375, 1.0, 0.9062, 1.0, 0.9062, 0.9566, 0.625, 0.9566, 0.625, 1.0, 0.5938, 1.0, 0.5938, 0.9566, 0.125, 0.9566, 0.125, 1.0, 0.09375, 1.0, 0.09375, 0.9566, 1.0, 1.0, 0.9125, 0.9125, 0.8971, 0.8971, 0.8782, 0.8782, 0.8567, 0.8567, 0.8333, 0.8333, 0.8091, 0.8091, 0.7848, 0.7848, 0.7819, 0.7819, 0.7639, 0.7639, 0.2188, 0.9566, 0.2188, 1.0, 0.1875, 1.0, 0.1875, 0.9566, 0.4062, 0.9566, 0.4062, 1.0, 0.375, 1.0, 0.375, 0.9566, 0.5938, 0.9566, 0.5938, 1.0, 0.5625, 1.0, 0.5625, 0.9566, 0.3438, 0.9566, 0.3438, 1.0, 0.3125, 1.0, 0.3125, 0.9566, 0.8438, 0.9566, 0.8438, 1.0, 0.8125, 1.0, 0.8125, 0.9566, 0.2812, 0.9566, 0.2812, 1.0, 0.25, 1.0, 0.25, 0.9566, 0.7188, 0.9566, 0.7188, 1.0, 0.6875, 1.0, 0.6875, 0.9813, 0.7149, 0.9813, 0.7149, 0.9566, 0.4688, 0.9566, 0.4688, 1.0, 0.4375, 1.0, 0.4375, 0.9566, 0.09375, 0.9566, 0.09375, 1.0, 0.0625, 1.0, 0.0625, 0.9566, 0.3125, 0.9566, 0.3125, 1.0, 0.2812, 1.0, 0.2812, 0.9566, 0.5625, 0.9566, 0.5625, 1.0, 0.5312, 1.0, 0.5312, 0.9566, 0.1562, 0.9566, 0.1562, 1.0, 0.125, 1.0, 0.125, 0.9566, 0.375, 0.9566, 0.375, 1.0, 0.3438, 1.0, 0.3438, 0.9566, 0.7069, 0.7069, 0.7238, 0.7238, 0.7211, 0.7211, 0.7056, 0.7056, 0.6941, 0.6941, 0.687, 0.687, 0.6846, 0.6846, 0.687, 0.687, 0.6941, 0.6941, 0.7056, 0.7056, 0.7077, 0.7077, 0.6532, 0.6532, 0.6188, 0.6188, 0.5804, 0.5804, 0.7238, 0.5, 0.7069, 0.5, 0.5804, 0.5, 0.5853, 0.5, 0.6332, 0.5, 0.6763, 0.5, 0.7056, 0.5, 0.6941, 0.5, 0.687, 0.5, 0.6846, 0.5, 0.687, 0.5, 0.6941, 0.5, 0.7056, 0.5, 0.7211, 0.5, 0.375, 0.5987, 0.375, 0.6513, 0.4353, 0.6513, 0.4353, 0.625, 0.4353, 0.5987, 0.6294, 0.9566, 0.6294, 0.9813, 0.6562, 0.9813, 0.6562, 1.0, 0.625, 1.0, 0.625, 0.9566, 0.3125, 0.9875, 0.3438, 0.9875, 0.3438, 1.0, 0.3125, 1.0, 0.6562, 0.9813, 0.6875, 0.9813, 0.6875, 1.0, 0.6562, 1.0, 0.2851, 0.9628, 0.2851, 0.9875, 0.3125, 0.9875, 0.3125, 1.0, 0.2812, 1.0, 0.2812, 0.9628, 0.375, 0.1003, 0.375, 0.1497, 0.4353, 0.1497, 0.4353, 0.125, 0.4353, 0.1003, 0.125, 0.6003, 0.125, 0.6497, 0.2035, 0.6472, 0.296, 0.6477, 0.375, 0.6513, 0.375, 0.5987, 0.296, 0.6023, 0.2035, 0.6028, 0.8125, 0.9813, 0.8438, 0.9813, 0.8438, 1.0, 0.8125, 1.0, 0.2931, 0.2931, 0.2762, 0.2762, 0.2789, 0.2789, 0.2944, 0.2944, 0.3059, 0.3059, 0.313, 0.313, 0.3154, 0.3154, 0.313, 0.313, 0.3059, 0.3059, 0.2944, 0.2944, 0.3443, 0.3443, 0.3485, 0.3485, 0.3665, 0.3665, 0.3945, 0.3945, 0.4002, 0.4002, 0.1294, 0.9566, 0.1294, 0.9813, 0.1562, 0.9813, 0.1562, 1.0, 0.125, 1.0, 0.125, 0.9566, 0.375, 0.5987, 0.375, 0.6513, 0.4353, 0.6513, 0.4353, 0.625, 0.4353, 0.5987, 0.1562, 0.9813, 0.1875, 0.9813, 0.1875, 1.0, 0.1562, 1.0, 0.2762, 0.5, 0.2931, 0.5, 0.4002, 0.5, 0.367, 0.5, 0.3477, 0.5, 0.3382, 0.5, 0.2944, 0.5, 0.3059, 0.5, 0.313, 0.5, 0.3154, 0.5, 0.313, 0.5, 0.3059, 0.5, 0.2944, 0.5, 0.2789, 0.5, 0.375, 0.1003, 0.375, 0.1497, 0.4353, 0.1497, 0.4353, 0.125, 0.4353, 0.1003, 0.125, 0.6003, 0.125, 0.6497, 0.2035, 0.6472, 0.296, 0.6477, 0.375, 0.6513, 0.375, 0.5987, 0.296, 0.6023, 0.2035, 0.6028, 0.7851, 0.9566, 0.7851, 0.9813, 0.8125, 0.9813, 0.8125, 1.0, 0.7812, 1.0, 0.7812, 0.9566, 0.0, 0.5, 0.07152, 0.5, 0.07597, 0.5, 0.08747, 0.5, 0.1029, 0.5, 0.1218, 0.5, 0.1433, 0.5, 0.1667, 0.5, 0.1909, 0.5, 0.2152, 0.5, 0.2385, 0.5, 0.2601, 0.5, 0.2789, 0.5, 0.2944, 0.5, 0.3382, 0.5, 0.0, 0.5, 0.375, 0.5768, 0.375, 0.6289, 0.4353, 0.6289, 0.4353, 0.5768, 0.4572, 0.9566, 0.4572, 0.9813, 0.4688, 0.9813, 0.4688, 1.0, 0.4375, 1.0, 0.4375, 0.9566, 0.4688, 0.9813, 0.5, 0.9813, 0.5, 1.0, 0.4688, 1.0, 0.375, 0.1211, 0.375, 0.1732, 0.4353, 0.1732, 0.4353, 0.1211, 0.125, 0.5768, 0.125, 0.6289, 0.1578, 0.627, 0.25, 0.6253, 0.3422, 0.627, 0.375, 0.6289, 0.375, 0.5768, 0.5, 0.9813, 0.5312, 0.9813, 0.5312, 1.0, 0.5, 1.0, 0.375, 0.5768, 0.375, 0.6289, 0.4353, 0.6289, 0.4353, 0.5768, 1.0, 0.5, 0.9285, 0.5, 0.924, 0.5, 0.9125, 0.5, 0.8971, 0.5, 0.8782, 0.5, 0.8567, 0.5, 0.8333, 0.5, 0.8091, 0.5, 0.7848, 0.5, 0.7615, 0.5, 0.7399, 0.5, 0.7211, 0.5, 0.7056, 0.5, 0.6763, 0.5, 0.7025, 0.5, 1.0, 0.5, 0.0, 0.9875, 0.03125, 0.9875, 0.03125, 1.0, 0.0, 1.0, 0.375, 0.1211, 0.375, 0.1732, 0.4353, 0.1732, 0.4353, 0.1211, 0.9572, 0.9628, 0.9572, 0.9875, 0.9688, 0.9875, 0.9688, 1.0, 0.9375, 1.0, 0.9375, 0.9628, 0.9688, 0.9875, 1.0, 0.9875, 1.0, 1.0, 0.9688, 1.0, 0.125, 0.5768, 0.125, 0.6289, 0.1578, 0.627, 0.25, 0.6253, 0.3422, 0.627, 0.375, 0.6289, 0.375, 0.5768, 0.4572, 0.9566, 0.4572, 0.9813, 0.4688, 0.9813, 0.4688, 1.0, 0.4375, 1.0, 0.4375, 0.9566, 0.5, 0.9813, 0.5312, 0.9813, 0.5312, 1.0, 0.5, 1.0, 0.375, 0.5768, 0.375, 0.6289, 0.4353, 0.6289, 0.4353, 0.5768, 0.0, 0.0, 0.07152, 0.07152, 0.07597, 0.07597, 0.08747, 0.08747, 0.0, 0.0, 0.4688, 0.9813, 0.5, 0.9813, 0.5, 1.0, 0.4688, 1.0, 0.375, 0.1211, 0.375, 0.1732, 0.4353, 0.1732, 0.4353, 0.1211, 0.125, 0.5768, 0.125, 0.6289, 0.1578, 0.627, 0.25, 0.6253, 0.3422, 0.627, 0.375, 0.6289, 0.375, 0.5768, 0.9687, 0.9813, 1.0, 0.9813, 1.0, 1.0, 0.9688, 1.0, 0.375, 0.5768, 0.375, 0.6289, 0.4353, 0.6289, 0.4353, 0.5768, 0.9572, 0.9566, 0.9572, 0.9813, 0.9687, 0.9813, 0.9688, 1.0, 0.9375, 1.0, 0.9375, 0.9566, 0.0, 0.9813, 0.03125, 0.9813, 0.03125, 1.0, 0.0, 1.0, 1.0, 1.0, 0.9285, 0.9285, 0.924, 0.924, 0.9125, 0.9125, 1.0, 1.0, 0.375, 0.1211, 0.375, 0.1732, 0.4353, 0.1732, 0.4353, 0.1211, 0.125, 0.5768, 0.125, 0.6289, 0.1578, 0.627, 0.25, 0.6253, 0.3422, 0.627, 0.375, 0.6289, 0.375, 0.5768])
me_plane.use_remesh_fix_poles = True
me_plane.use_remesh_preserve_attributes = False
me_plane.use_mirror_vertex_groups = False
me_plane.update()

# ---- objects
ob_light = bpy.data.objects.new('Light', light_light)
ob_camera = bpy.data.objects.new('Camera', cam_camera)
ob_plane = bpy.data.objects.new('Plane', me_plane)

# ---- transforms, parenting, visibility, modifiers, constraints
ob_light.location = (4.076, 1.005, 5.904)
ob_light.rotation_euler = (0.6503, 0.05522, 1.866)
ob_light.lock_rotations_4d = False
ob_light.empty_display_type = 'ARROWS'
ob_light.color = (0.0, 0.0, 0.0, 0.0)
ob_light.lineart.crease_threshold = 0.0
ob_camera.location = (7.359, -6.926, 4.958)
ob_camera.rotation_euler = (1.109, 0.0, 0.8149)
ob_camera.lock_rotations_4d = False
ob_camera.empty_display_type = 'ARROWS'
ob_camera.color = (0.0, 0.0, 0.0, 0.0)
ob_camera.display_type = 'WIRE'
ob_camera.lineart.crease_threshold = 0.0
ob_plane.location = (0.0, 0.0, 0.0)
ob_plane.scale = (0.505, 0.8747, 1.818)
ob_plane.lineart.crease_threshold = 0.0

# ---- collection membership
col_collection.objects.link(ob_light)
col_collection.objects.link(ob_camera)
col_collection.objects.link(ob_plane)

# ---- scene / render settings (as saved in the file)
scene.camera = ob_camera
scene.frame_start = 1; scene.frame_end = 250; scene.frame_set(1)
scene.render.engine = 'BLENDER_EEVEE_NEXT'
scene.cycles.use_denoising = False
scene.cycles.samples = 128
scene.cycles.sampling_pattern = 'TABULATED_SOBOL'
scene.cycles.use_adaptive_sampling = False
scene.cycles.use_light_tree = False
scene.view_settings.view_transform = 'Filmic'
bpy.context.view_layer.update()
